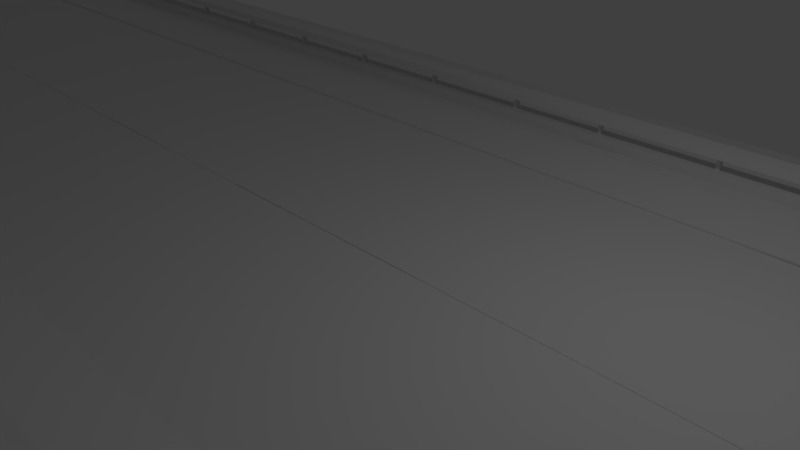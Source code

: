 # Source: Race_design.blend  (saved by Blender 2.79.0; exported with 4.5.12 LTS)
import bpy
from mathutils import Matrix  # noqa: F401  (used for matrix-valued properties, if any)

bpy.ops.wm.read_factory_settings(use_empty=True)
scene = bpy.context.scene
scene.name = 'Scene'

# ---- collections
col_collection_1 = bpy.data.collections.new('Collection 1'); scene.collection.children.link(col_collection_1)

# ---- world
world_world = bpy.data.worlds.new('World'); scene.world = world_world
world_world.color = (0.05088, 0.05088, 0.05088)
world_world.use_sun_shadow = False
world_world.sun_shadow_jitter_overblur = 0.0
world_world.cycles.sampling_method = 'MANUAL'

# ---- cameras
cam_camera = bpy.data.cameras.new('Camera')
cam_camera.clip_end = 100.0
cam_camera.lens = 35.0
cam_camera.sensor_width = 32.0
cam_camera.sensor_height = 18.0
cam_camera.ortho_scale = 7.314
cam_camera.dof.focus_distance = 0.0
cam_camera.dof.aperture_fstop = 128.0

# ---- lights
light_lamp = bpy.data.lights.new('Lamp', 'POINT')
light_lamp.transmission_factor = 0.0
light_lamp.cutoff_distance = 30.0
light_lamp.energy = 100.0
light_lamp.shadow_buffer_clip_start = 1.001
light_lamp.shadow_soft_size = 0.1
light_lamp.shadow_maximum_resolution = 0.006
light_lamp.use_absolute_resolution = True

# ---- meshes
me_plane = bpy.data.meshes.new('Plane')
me_plane.from_pydata([(-0.9926, -0.004086, -3.624e-05), (1.007, -0.004086, -3.624e-05), (-0.9926, 5.0, -3.624e-05), (1.007, 5.0, -3.624e-05), (-0.9926, 5.0, 0.2878), (1.007, 5.0, 0.2878), (-0.9926, 5.35, -0.04863), (1.007, 5.35, -0.04863), (-0.9926, 5.35, 0.2878), (1.007, 5.35, 0.2878), (-0.9926, 5.0, 0.5011), (1.007, 5.0, 0.5011), (-0.9926, 5.35, 0.5011), (1.007, 5.35, 0.5011), (1.007, 5.0, 0.6258), (-0.9926, 5.0, 0.6258), (1.007, 5.35, 0.6258), (-0.9926, 5.35, 0.6258), (-0.0256, 5.135, 0.2719), (-0.0256, 5.135, 0.5911), (-0.0256, 5.215, 0.2719), (-0.0256, 5.215, 0.5911), (0.04035, 5.135, 0.2719), (0.04035, 5.135, 0.5911), (0.04035, 5.215, 0.2719), (0.04035, 5.215, 0.5911), (-0.9926, 3.688, -3.624e-05), (1.007, 3.688, -3.624e-05), (-0.9926, 3.688, 0.03273), (1.007, 3.688, 0.03273), (-0.9926, 4.677, 0.1387), (1.007, 4.677, 0.1387), (-0.9926, 4.877, 0.1387), (1.007, 4.877, 0.1387), (-0.9926, 5.006, 0.1187), (1.007, 5.006, 0.1187), (-0.9926, 5.006, -0.001275), (1.007, 5.006, -0.001275), (-0.9926, 4.907, -0.001275), (1.007, 4.907, -0.001275), (-0.9926, 7.351, -0.04863), (1.007, 7.351, -0.04863), (0.007373, 3.688, 0.03273), (0.007373, 4.677, 0.1387), (0.007373, 4.877, 0.1387), (0.007373, 5.006, 0.1187), (0.007373, 5.006, -0.001275), (0.007373, 4.907, -0.001275), (0.007373, 3.688, -3.624e-05), (1.007, 3.688, -0.06286), (1.007, 5.0, -0.06286), (-0.9926, 5.0, -0.06286), (1.007, 5.35, -0.1115), (-0.9926, 5.35, -0.1115), (-0.9926, 3.688, -0.06286), (0.007373, 3.688, -0.06286), (0.007373, 5.006, -0.0641), (-0.9926, 5.006, -0.0641), (0.007373, 4.907, -0.0641), (-0.9926, 4.907, -0.0641), (1.007, 5.006, -0.0641), (1.007, 4.907, -0.0641), (1.007, 7.351, -0.1115), (-0.9926, 7.351, -0.1115), (-0.9926, 3.688, -3.624e-05), (-0.9926, -0.004086, -3.624e-05), (1.007, -0.004086, -3.624e-05), (1.007, 3.688, -3.624e-05), (0.007373, 3.688, -3.624e-05), (-0.9926, 3.688, -0.06026), (-0.9926, -0.004086, -0.06026), (1.007, -0.004086, -0.06026), (1.007, 3.688, -0.06026), (0.007373, 3.688, -0.06026)], [], [(36, 46, 56, 57), (6, 8, 9, 7), (5, 9, 8, 4), (3, 5, 4, 2), (11, 10, 12, 13), (14, 16, 17, 15), (12, 17, 16, 13), (20, 21, 25, 24), (11, 14, 15, 10), (18, 19, 21, 20), (24, 25, 23, 22), (22, 23, 19, 18), (25, 21, 19, 23), (1, 27, 67, 66), (42, 28, 26, 48), (42, 29, 31, 43), (43, 31, 33, 44), (44, 33, 35, 45), (45, 35, 37, 46), (3, 27, 49, 50), (39, 47, 58, 61), (34, 45, 46, 36), (32, 44, 45, 34), (30, 43, 44, 32), (28, 42, 43, 30), (29, 42, 48, 27), (54, 51, 50, 49, 55), (51, 53, 52, 50), (56, 60, 61, 58), (53, 52, 62, 63), (57, 56, 58, 59), (48, 26, 54, 55), (47, 38, 59, 58), (7, 3, 50, 52), (37, 39, 61, 60), (27, 48, 55, 49), (46, 37, 60, 56), (41, 40, 63, 62), (6, 7, 41, 40), (68, 64, 69, 73), (27, 48, 68, 67), (0, 1, 66, 65), (48, 26, 64, 68), (26, 0, 65, 64), (70, 71, 72, 73, 69), (67, 64, 65, 66), (67, 68, 73, 72), (64, 65, 70, 69), (49, 71, 70, 54), (53, 63, 62), (53, 62, 52)])
_uv = me_plane.uv_layers.new(name='UVMap')
_uv.uv.foreach_set('vector', [0.6643, 0.06132, 0.8428, 0.06132, 0.8428, 0.06132, 0.6643, 0.06132, 0.5536, 0.9664, 0.5536, 0.9844, 0.6607, 0.9844, 0.6607, 0.9664, 0.6607, 0.9663, 0.6607, 0.9475, 0.5536, 0.9475, 0.5536, 0.9663, 0.5534, 0.9989, 0.5534, 0.9835, 0.4463, 0.9835, 0.4463, 0.9989, 0.5534, 0.9199, 0.4463, 0.9199, 0.4463, 0.9387, 0.5534, 0.9387, 0.5534, 0.9833, 0.5534, 0.9646, 0.4463, 0.9646, 0.4463, 0.9833, 0.4463, 0.9387, 0.4463, 0.9453, 0.5534, 0.9453, 0.5534, 0.9387, 0.5625, 0.9411, 0.5667, 0.9326, 0.5629, 0.9348, 0.5708, 0.9419, 0.5534, 0.9199, 0.5534, 0.9132, 0.4463, 0.9132, 0.4463, 0.9199, 0.5625, 0.9299, 0.5704, 0.937, 0.5667, 0.9326, 0.5625, 0.9411, 0.5708, 0.9419, 0.5629, 0.9348, 0.5665, 0.9392, 0.5708, 0.9307, 0.5708, 0.9307, 0.5665, 0.9392, 0.5704, 0.937, 0.5625, 0.9299, 0.6658, 0.09574, 0.6785, 0.08842, 0.6907, 0.1033, 0.6779, 0.1106, 0.0, 0.0, 0.0, 0.0, 0.0, 0.0, 0.0, 0.0, 0.2103, 0.7996, 0.03183, 0.7996, 0.03183, 0.8055, 0.2103, 0.8055, 0.2406, 0.8185, 0.419, 0.8185, 0.419, 0.9961, 0.2406, 0.9961, 0.2443, 0.9316, 0.4228, 0.9316, 0.4228, 0.9673, 0.2443, 0.9673, 0.2443, 0.9673, 0.4228, 0.9673, 0.4228, 0.9906, 0.2443, 0.9906, 0.6643, 0.0002734, 0.8428, 0.0002734, 0.8428, 0.02169, 0.6643, 0.02169, 0.0, 0.0, 0.0, 0.0, 0.0, 0.0, 0.0, 0.0, 0.0, 0.0, 0.0, 0.0, 0.0, 0.0, 0.0, 0.0, 0.6643, 0.03991, 0.8428, 0.03991, 0.8428, 0.06132, 0.6643, 0.06132, 0.01942, 0.8321, 0.1979, 0.8321, 0.1979, 0.8554, 0.01942, 0.8554, 0.01942, 0.7964, 0.1979, 0.7964, 0.1979, 0.8321, 0.01942, 0.8321, 0.03182, 0.8185, 0.2103, 0.8185, 0.2103, 0.9961, 0.03182, 0.9961, 0.4161, 0.7998, 0.2377, 0.7998, 0.2377, 0.8057, 0.4161, 0.8057, 0.358, 0.3569, 0.358, 0.591, 0.7149, 0.591, 0.7149, 0.3569, 0.5364, 0.3569, 0.0002734, 0.8218, 0.000274, 0.8848, 0.3572, 0.8848, 0.3572, 0.8218, 0.6643, 0.02169, 0.8428, 0.02169, 0.8428, 0.03936, 0.6643, 0.03936, 0.005134, 0.7884, 0.005134, 0.5924, 0.2013, 0.5924, 0.2013, 0.7884, 0.6643, 0.06132, 0.8428, 0.06132, 0.8428, 0.079, 0.6643, 0.079, 0.6638, 0.3563, 0.6575, 0.3563, 0.6575, 0.3563, 0.6638, 0.3563, 0.0, 0.0, 0.0, 0.0, 0.0, 0.0, 0.0, 0.0, 0.0, 0.0, 0.0, 0.0, 0.0, 0.0, 0.0, 0.0, 0.0, 0.0, 0.0, 0.0, 0.0, 0.0, 0.0, 0.0, 0.6575, 0.0002734, 0.6638, 0.3563, 0.6638, 0.3563, 0.6575, 0.0002734, 0.6643, 0.02169, 0.8428, 0.02169, 0.8428, 0.02169, 0.6643, 0.02169, 0.0, 0.0, 0.0, 0.0, 0.0, 0.0, 0.0, 0.0, 0.5536, 0.9664, 0.6607, 0.9664, 0.0, 0.0, 0.0, 0.0, 0.2103, 0.8055, 0.03183, 0.8055, 0.03183, 0.8055, 0.2103, 0.8055, 0.4161, 0.8057, 0.2377, 0.8057, 0.2377, 0.8057, 0.4161, 0.8057, 0.0, 0.0, 0.0, 0.0, 0.0, 0.0, 0.0, 0.0, 0.2103, 0.8055, 0.03183, 0.8055, 0.03183, 0.8055, 0.2103, 0.8055, 0.0, 0.0, 0.0, 0.0, 0.0, 0.0, 0.0, 0.0, 0.0002734, 0.3563, 0.0002734, 0.0002734, 0.6575, 0.0002734, 0.6638, 0.3563, 0.6575, 0.3563, 0.0, 0.0, 0.0, 0.0, 0.0, 0.0, 0.0, 0.0, 0.4161, 0.8057, 0.2377, 0.8057, 0.2377, 0.8057, 0.4161, 0.8057, 0.0, 0.0, 0.0, 0.0, 0.0, 0.0, 0.0, 0.0, 0.0, 0.0, 0.0002734, 0.0002734, 0.0002734, 0.3563, 0.0, 0.0, 0.0, 0.0, 0.0, 0.0, 0.0, 0.0, 0.0, 0.0, 0.0, 0.0, 0.0, 0.0])
me_plane.use_remesh_preserve_volume = False
me_plane.use_remesh_preserve_attributes = False
me_plane.use_mirror_vertex_groups = False
me_plane.update()

# ---- curves / text
cu_beziercurve = bpy.data.curves.new('BezierCurve', 'CURVE')
cu_beziercurve.dimensions = '3D'
_sp = cu_beziercurve.splines.new('BEZIER'); _sp.bezier_points.add(28)
_sp.bezier_points.foreach_set('co', [-1.0, 0.0, 0.0, 1.0, 0.0, 0.0, 4.0, 0.0, 0.0, 22.0, 0.0, 0.0, 28.0, 11.0, 0.0, 12.0, 19.0, 0.0, 12.0, 29.0, 0.0, 22.0, 32.0, 0.0, 65.0, 32.0, 0.0, 73.0, 19.0, 0.0, 73.0, -9.0, 0.0, 52.0, -31.0, 0.0, 42.0, -31.0, 0.0, 32.0, -21.0, 0.0, 22.0, -21.0, 0.0, 12.0, -31.0, 0.0, -28.0, -61.0, 0.0, -58.0, -51.0, 0.0, -58.0, -21.0, 0.0, -28.0, -11.0, 7.0, -8.0, -21.0, 7.0, 22.0, -71.0, 7.0, 48.6, -71.0, 7.0, 60.0, -42.0, 7.0, 60.0, 49.0, 7.0, 32.0, 72.0, 0.0, -78.47, 72.55, 0.0, -78.0, 37.0, 0.0, -72.0, 0.0, 0.0])
_sp.bezier_points.foreach_set('handle_left', [-26.67, 0.0, 0.0, 0.2192, 0.0, 0.0, 2.829, 0.0, 0.0, 16.3, -1.109, 0.0, 30.1, 2.512, -0.5573, 15.67, 13.06, 0.0, 9.67, 25.87, 0.0, 18.67, 32.0, 0.0, 50.67, 32.0, 0.0, 73.0, 23.33, 0.0, 73.18, 1.907, 0.0, 60.0, -23.67, 0.0, 45.61, -32.49, 0.0, 37.1, -23.11, 0.0, 25.61, -19.51, 0.0, 16.17, -27.38, 0.0, -8.731, -57.87, 0.0, -50.78, -61.02, 0.0, -64.71, -30.47, -1.565, -40.52, -10.05, 5.514, -14.41, -15.07, 7.0, 2.19, -59.78, 7.0, 40.02, -76.85, 7.0, 59.67, -48.33, 6.0, 60.0, 18.67, 7.0, 40.59, 71.15, 1.67, -41.65, 72.37, 0.0, -78.21, 50.83, 0.0, -96.19, 4.833, 0.0])
_sp.bezier_points.foreach_set('handle_right', [-0.2205, -0.0454, 0.0, 2.171, 0.0, 0.0, 9.856, 0.0, 0.0, 26.85, 0.943, 0.0, 25.87, 19.58, 0.5636, 9.947, 22.32, 0.0, 14.43, 32.27, 0.0, 36.33, 32.0, 0.0, 73.33, 31.67, 0.0, 73.0, 9.667, 0.0, 66.0, -16.33, 0.0, 48.54, -32.8, 0.0, 36.9, -28.89, 0.0, 28.39, -19.51, 0.0, 16.9, -23.11, 0.0, -2.747, -43.79, 0.0, -40.19, -62.98, 0.0, -64.85, -41.5, 0.0, -50.76, -10.77, 1.689, -19.36, -11.66, 8.026, 8.703, -36.47, 7.0, 31.04, -76.12, 7.0, 58.65, -64.15, 7.0, 60.0, -11.67, 7.0, 59.67, 70.67, 4.667, -4.825, 72.18, 0.0, -98.06, 64.72, 0.0, -77.78, 22.37, 0.0, -44.33, 0.0, 0.0])
for _p, _l, _r in zip(_sp.bezier_points, ['FREE', 'AUTO', 'AUTO', 'ALIGNED', 'ALIGNED', 'AUTO', 'AUTO', 'FREE', 'VECTOR', 'FREE', 'FREE', 'FREE', 'AUTO', 'AUTO', 'AUTO', 'AUTO', 'AUTO', 'AUTO', 'AUTO', 'AUTO', 'AUTO', 'AUTO', 'AUTO', 'FREE', 'VECTOR', 'FREE', 'VECTOR', 'ALIGNED', 'FREE'], ['FREE', 'AUTO', 'AUTO', 'ALIGNED', 'ALIGNED', 'AUTO', 'AUTO', 'VECTOR', 'FREE', 'VECTOR', 'VECTOR', 'FREE', 'AUTO', 'AUTO', 'AUTO', 'AUTO', 'AUTO', 'AUTO', 'AUTO', 'AUTO', 'AUTO', 'AUTO', 'AUTO', 'VECTOR', 'FREE', 'VECTOR', 'FREE', 'ALIGNED', 'FREE']): _p.handle_left_type = _l; _p.handle_right_type = _r
_sp.order_u = 0
_sp.order_v = 0
_sp.use_cyclic_u = True
_sp.use_smooth = False
cu_beziercurve.use_path = True
cu_beziercurve.use_path_clamp = True
cu_beziercurve.bevel_resolution = 0
cu_beziercurve.fill_mode = 'HALF'
cu_beziercurve.twist_mode = 'Z_UP'

# ---- objects
ob_beziercurve = bpy.data.objects.new('BezierCurve', cu_beziercurve)
ob_plane = bpy.data.objects.new('Plane', me_plane)
ob_lamp = bpy.data.objects.new('Lamp', light_lamp)
ob_camera = bpy.data.objects.new('Camera', cam_camera)

# ---- transforms, parenting, visibility, modifiers, constraints
ob_beziercurve.location = (-0.003686, 0.002043, 1.812e-05)
ob_beziercurve.lineart.crease_threshold = 0.0
ob_plane.location = (-0.003686, 0.002043, 1.812e-05)
ob_plane.lineart.crease_threshold = 0.0
_m = ob_plane.modifiers.new('Mirror', 'MIRROR')
_m.use_axis = (False, True, False)
_m = ob_plane.modifiers.new('Array', 'ARRAY')
_m.fit_type = 'FIT_CURVE'
_m.curve = ob_beziercurve
_m.constant_offset_displace = (0.0, 0.0, 0.0)
_m = ob_plane.modifiers.new('Curve', 'CURVE')
_m.object = ob_beziercurve
ob_lamp.location = (4.076, 1.005, 5.904)
ob_lamp.rotation_euler = (0.6503, 0.05522, 1.866)
ob_lamp.lock_rotations_4d = False
ob_lamp.empty_display_type = 'ARROWS'
ob_lamp.color = (0.0, 0.0, 0.0, 0.0)
ob_lamp.lineart.crease_threshold = 0.0
ob_camera.location = (7.481, -6.508, 5.344)
ob_camera.rotation_euler = (1.109, 0.0, 0.8149)
ob_camera.lock_rotations_4d = False
ob_camera.empty_display_type = 'ARROWS'
ob_camera.color = (0.0, 0.0, 0.0, 0.0)
ob_camera.display_type = 'WIRE'
ob_camera.lineart.crease_threshold = 0.0

# ---- collection membership
col_collection_1.objects.link(ob_beziercurve)
col_collection_1.objects.link(ob_plane)
col_collection_1.objects.link(ob_lamp)
col_collection_1.objects.link(ob_camera)

# ---- scene / render settings (as saved in the file)
scene.camera = ob_camera
scene.frame_start = 1; scene.frame_end = 250; scene.frame_set(1)
scene.render.engine = 'BLENDER_EEVEE_NEXT'
scene.render.resolution_percentage = 50
scene.render.dither_intensity = 0.0
scene.cycles.use_denoising = False
scene.cycles.samples = 128
scene.cycles.sampling_pattern = 'TABULATED_SOBOL'
scene.cycles.use_adaptive_sampling = False
scene.cycles.use_light_tree = False
scene.cycles.blur_glossy = 0.0
scene.cycles.sample_clamp_indirect = 0.0
scene.view_settings.view_transform = 'Standard'
bpy.context.view_layer.update()
